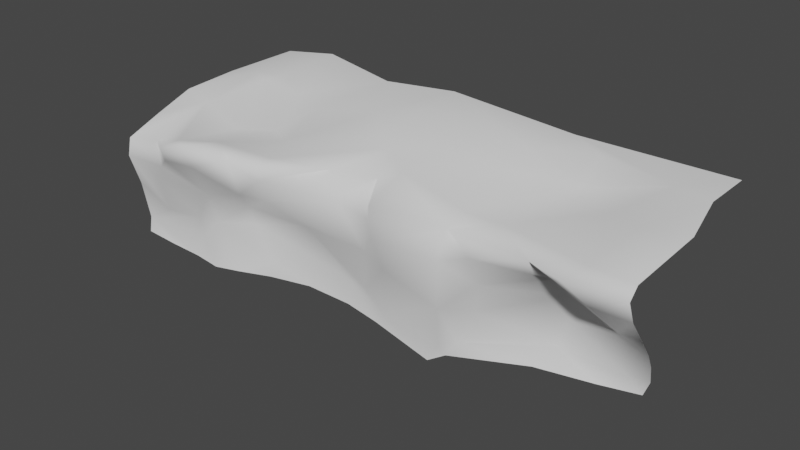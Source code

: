 # Source: cliff_03.blend  (saved by Blender 3.6.11; exported with 4.5.12 LTS)
import bpy
from mathutils import Matrix  # noqa: F401  (used for matrix-valued properties, if any)

bpy.ops.wm.read_factory_settings(use_empty=True)
scene = bpy.context.scene
scene.name = 'Scene'

# ---- collections
col_collection = bpy.data.collections.new('Collection'); scene.collection.children.link(col_collection)

# ---- world
world_world = bpy.data.worlds.new('World'); scene.world = world_world
world_world.use_nodes = True; world_world.node_tree.nodes.clear()
_N = world_world.node_tree.nodes; _L = world_world.node_tree.links
n0 = _N.new('ShaderNodeOutputWorld'); n0.name = 'World Output'; n0.location = (300, 300)
n1 = _N.new('ShaderNodeBackground'); n1.name = 'Background'; n1.location = (10, 300)
n1.inputs[0].default_value = (0.05088, 0.05088, 0.05088, 1.0)
_L.new(n1.outputs[0], n0.inputs[0])
n0.is_active_output = True
world_world.color = (0.05088, 0.05088, 0.05088)
world_world.use_sun_shadow = False
world_world.sun_shadow_jitter_overblur = 0.0

# ---- meshes
me_plane = bpy.data.meshes.new('Plane')
me_plane.from_pydata([(-1.27, -0.0374, -1.306), (1.724, 0.6914, -1.079), (-1.181, 0.4793, 0.9073), (2.127, 1.102, 0.8754), (-0.547, -1.526, 5.405), (1.908, 0.01523, 4.762), (-1.104, 5.913, 5.776), (1.946, 5.785, 5.676), (5.256, 2.091, -1.828), (6.204, 2.221, -0.5976), (6.38, 2.929, 4.545), (4.984, 7.516, 5.983), (-4.585, 0.179, -1.283), (-4.533, 0.2355, 0.6807), (-4.408, -0.2963, 4.41), (-4.422, 6.911, 6.024), (2.232, 3.555, 5.004), (-0.7453, 3.848, 4.561), (5.836, 6.617, 5.536), (-5.33, 6.002, 5.805), (-6.305, 0.1395, -1.144), (-6.341, 0.1333, 0.9197), (-6.175, -0.5274, 4.173), (-6.305, 6.244, 5.656), (-7.128, 4.013, 5.124), (-2.85, -1.431, 4.908), (-2.832, 6.58, 6.117), (-2.741, 0.4318, 0.6911), (-2.854, 0.211, -1.358), (-3.38, 5.671, 6.003), (1.924, 0.403, 2.974), (-2.031, -0.5273, 3.385), (6.576, 1.67, 1.593), (-4.504, -0.5043, 2.462), (-6.269, -0.4869, 2.507), (-3.106, -0.3283, 2.982), (-1.206, 0.1678, -0.3475), (1.884, 0.7931, -0.163), (5.827, 2.269, -1.359), (-4.559, 0.4898, -0.3937), (-6.363, 0.2629, -0.1846), (-2.722, 0.5941, -0.4749), (6.599, 2.417, -2.399), (7.451, 2.132, -0.844), (7.154, 1.444, 4.024), (6.275, 7.809, 5.82), (6.824, 6.101, 5.211), (7.862, 1.43, 1.36), (7.022, 2.427, -1.769), (3.636, 6.761, 5.887), (4.511, 1.944, 4.741), (4.303, 1.776, 0.1988), (3.528, 1.379, -1.224), (4.392, 5.482, 5.527), (4.924, 1.284, 2.274), (3.888, 1.573, -0.5437), (0.1091, 0.1424, -1.133), (0.5203, 0.9952, 1.156), (0.4765, -0.8057, 4.975), (0.4804, 5.417, 5.532), (0.832, 2.842, 4.776), (-0.03588, 0.06391, 2.838), (0.3296, 0.5249, -0.06026), (-1.575, 0.363, 2.111), (-4.552, -0.1789, 1.543), (-6.333, -0.148, 1.697), (-2.864, 0.1287, 1.748), (2.269, 1.195, 1.897), (6.429, 1.923, 0.3773), (7.806, 1.793, 0.1406), (4.705, 1.671, 1.08), (0.3908, 0.8431, 2.057), (1.772, 0.1523, 4.009), (6.683, 1.892, 2.992), (-1.159, -1.159, 4.309), (-4.414, -0.6089, 3.419), (-6.188, -0.6858, 3.34), (-3.207, -0.8983, 3.958), (7.493, 1.159, 2.676), (5.09, 1.636, 3.549), (0.08303, -0.4495, 3.891), (-1.023, 0.5185, 4.991), (-5.089, 3.311, 4.975), (2.134, 1.889, 4.888), (6.155, 5.361, 5.194), (-6.791, 1.729, 4.579), (-2.946, 3.423, 4.234), (7.074, 3.994, 4.704), (4.695, 4.122, 5.252), (0.7877, 0.6049, 4.882), (-1.003, -0.6433, 5.41), (-4.711, 1.533, 4.672), (-6.483, 0.6008, 4.376), (-3.574, 0.2837, 4.483), (2.026, 0.8995, 4.806), (6.263, 4.134, 4.897), (7.112, 2.648, 4.364), (4.601, 2.998, 4.987), (0.5797, -0.1169, 4.972), (9.988, 1.971, -2.807), (10.63, 2.037, -0.9098), (11.09, 1.917, 4.049), (10.69, 7.833, 5.565), (11.36, 6.556, 4.901), (10.75, 1.497, 1.479), (10.46, 2.113, -2.003), (10.63, 1.827, 0.2102), (11.0, 1.246, 2.802), (10.93, 2.924, 4.38), (10.98, 3.01, 4.299), (10.56, 2.531, -2.604), (11.92, 2.621, -0.5156), (11.74, 2.184, 4.043), (13.67, 9.147, 5.561), (13.75, 8.747, 4.941), (12.33, 2.211, 1.725), (11.1, 2.562, -1.713), (12.37, 2.565, 0.5791), (12.06, 2.003, 2.939), (13.54, 7.561, 4.476), (12.55, 3.55, 4.068), (17.45, 3.483, -1.527), (18.17, 3.838, 0.2347), (17.4, 1.003, 3.959), (17.64, 8.691, 5.601), (17.82, 5.174, 5.032), (18.2, 2.897, 1.962), (17.96, 3.973, -0.7305), (18.26, 3.558, 1.056), (17.77, 1.731, 3.016), (17.53, 2.8, 4.629), (17.39, 1.653, 4.353), (15.79, 3.474, 1.972), (15.75, 3.846, 0.9944), (15.19, 1.508, 4.146), (15.63, 2.588, 3.047), (15.86, 6.354, 4.577), (15.45, 3.409, 4.368), (15.24, 3.855, -0.8326), (14.69, 3.011, -1.64), (15.52, 9.173, 5.571), (15.78, 7.7, 5.016), (15.56, 3.961, 0.09984), (19.35, 3.816, -1.383), (19.87, 3.159, 0.4864), (19.47, 1.603, 3.936), (19.45, 7.827, 5.63), (19.77, 5.707, 5.046), (19.86, 2.182, 2.142), (19.71, 3.612, -0.5069), (19.92, 2.73, 1.266), (19.66, 1.666, 3.109), (19.54, 3.191, 4.651), (19.44, 2.149, 4.375), (-1.104, 10.44, 5.776), (1.946, 10.44, 5.676), (4.984, 10.44, 5.983), (-4.422, 10.44, 6.024), (-6.305, 10.44, 5.656), (-2.832, 10.44, 6.117), (6.275, 10.44, 5.82), (3.636, 10.44, 5.887), (0.4804, 10.44, 5.532), (10.69, 10.44, 5.565), (13.67, 10.44, 5.561), (17.64, 10.44, 5.601), (15.52, 10.44, 5.571), (19.45, 10.44, 5.63)], [], [(62, 37, 3, 57), (80, 72, 5, 58), (60, 16, 7, 59), (97, 50, 10, 95), (70, 51, 9, 68), (55, 52, 8, 38), (29, 26, 15, 19), (77, 25, 14, 75), (41, 27, 13, 39), (86, 29, 19, 82), (49, 53, 18, 11), (89, 83, 16, 60), (39, 13, 21, 40), (75, 14, 22, 76), (19, 15, 23, 24), (82, 19, 24, 85), (81, 17, 29, 86), (36, 2, 27, 41), (74, 4, 25, 77), (17, 6, 26, 29), (63, 31, 35, 66), (64, 33, 34, 65), (66, 35, 33, 64), (79, 54, 32, 73), (71, 67, 30, 61), (0, 36, 41, 28), (12, 39, 40, 20), (28, 41, 39, 12), (51, 55, 38, 9), (56, 1, 37, 62), (95, 10, 44, 96), (73, 32, 47, 78), (38, 8, 42, 48), (68, 9, 43, 69), (11, 18, 46, 45), (9, 38, 48, 43), (3, 37, 55, 51), (72, 30, 54, 79), (7, 16, 53, 49), (37, 1, 52, 55), (67, 3, 51, 70), (94, 5, 50, 97), (0, 56, 62, 36), (63, 71, 61, 31), (81, 89, 60, 17), (17, 60, 59, 6), (74, 80, 58, 4), (36, 62, 57, 2), (2, 57, 71, 63), (30, 67, 70, 54), (32, 68, 69, 47), (57, 3, 67, 71), (27, 66, 64, 13), (13, 64, 65, 21), (2, 63, 66, 27), (54, 70, 68, 32), (31, 61, 80, 74), (5, 72, 79, 50), (10, 73, 78, 44), (50, 79, 73, 10), (31, 74, 77, 35), (33, 75, 76, 34), (35, 77, 75, 33), (61, 30, 72, 80), (90, 98, 89, 81), (16, 83, 88, 53), (18, 84, 87, 46), (90, 81, 86, 93), (91, 82, 85, 92), (98, 94, 83, 89), (93, 86, 82, 91), (53, 88, 84, 18), (25, 93, 91, 14), (58, 5, 94, 98), (14, 91, 92, 22), (4, 90, 93, 25), (4, 58, 98, 90), (83, 94, 97, 88), (84, 95, 96, 87), (88, 97, 95, 84), (46, 87, 108, 103), (43, 48, 105, 100), (47, 69, 106, 104), (96, 44, 101, 109), (78, 47, 104, 107), (87, 96, 109, 108), (69, 43, 100, 106), (44, 78, 107, 101), (48, 42, 99, 105), (45, 46, 103, 102), (108, 109, 120, 119), (105, 99, 110, 116), (102, 103, 114, 113), (109, 101, 112, 120), (106, 100, 111, 117), (103, 108, 119, 114), (100, 105, 116, 111), (107, 104, 115, 118), (104, 106, 117, 115), (101, 107, 118, 112), (132, 133, 128, 126), (134, 135, 129, 123), (136, 137, 131, 130), (138, 139, 121, 127), (140, 141, 125, 124), (137, 134, 123, 131), (133, 142, 122, 128), (141, 136, 130, 125), (142, 138, 127, 122), (135, 132, 126, 129), (118, 115, 132, 135), (111, 116, 138, 142), (114, 119, 136, 141), (117, 111, 142, 133), (120, 112, 134, 137), (113, 114, 141, 140), (116, 110, 139, 138), (119, 120, 137, 136), (112, 118, 135, 134), (115, 117, 133, 132), (122, 127, 149, 144), (129, 126, 148, 151), (126, 128, 150, 148), (123, 129, 151, 145), (130, 131, 153, 152), (127, 121, 143, 149), (124, 125, 147, 146), (131, 123, 145, 153), (128, 122, 144, 150), (125, 130, 152, 147), (140, 124, 165, 166), (7, 49, 161, 155), (45, 102, 163, 160), (102, 113, 164, 163), (15, 26, 159, 157), (6, 59, 162, 154), (124, 146, 167, 165), (113, 140, 166, 164), (11, 45, 160, 156), (23, 15, 157, 158), (49, 11, 156, 161), (59, 7, 155, 162), (26, 6, 154, 159)])
me_plane.polygons.foreach_set('use_smooth', [True] * 143)
_uv = me_plane.uv_layers.new(name='UVMap')
_uv.uv.foreach_set('vector', [0.5, 0.5, 1.0, 0.5, 1.0, 1.0, 0.5, 1.0, 0.5, 1.0, 1.0, 1.0, 1.0, 1.0, 0.5, 1.0, 0.5, 1.0, 1.0, 1.0, 1.0, 1.0, 0.5, 1.0, 1.0, 1.0, 1.0, 1.0, 1.0, 1.0, 1.0, 1.0, 1.0, 1.0, 1.0, 1.0, 1.0, 1.0, 1.0, 1.0, 1.0, 0.5, 1.0, 0.0, 1.0, 0.0, 1.0, 0.5, 0.0, 1.0, 0.0, 1.0, 0.0, 1.0, 0.0, 1.0, 0.0, 1.0, 0.0, 1.0, 0.0, 1.0, 0.0, 1.0, 0.0, 0.5, 0.0, 1.0, 0.0, 1.0, 0.0, 0.5, 0.0, 1.0, 0.0, 1.0, 0.0, 1.0, 0.0, 1.0, 1.0, 1.0, 1.0, 1.0, 1.0, 1.0, 1.0, 1.0, 0.5, 1.0, 1.0, 1.0, 1.0, 1.0, 0.5, 1.0, 0.0, 0.5, 0.0, 1.0, 0.0, 1.0, 0.0, 0.5, 0.0, 1.0, 0.0, 1.0, 0.0, 1.0, 0.0, 1.0, 0.0, 1.0, 0.0, 1.0, 0.0, 1.0, 0.0, 1.0, 0.0, 1.0, 0.0, 1.0, 0.0, 1.0, 0.0, 1.0, 0.0, 1.0, 0.0, 1.0, 0.0, 1.0, 0.0, 1.0, 0.0, 0.5, 0.0, 1.0, 0.0, 1.0, 0.0, 0.5, 0.0, 1.0, 0.0, 1.0, 0.0, 1.0, 0.0, 1.0, 0.0, 1.0, 0.0, 1.0, 0.0, 1.0, 0.0, 1.0, 0.0, 1.0, 0.0, 1.0, 0.0, 1.0, 0.0, 1.0, 0.0, 1.0, 0.0, 1.0, 0.0, 1.0, 0.0, 1.0, 0.0, 1.0, 0.0, 1.0, 0.0, 1.0, 0.0, 1.0, 1.0, 1.0, 1.0, 1.0, 1.0, 1.0, 1.0, 1.0, 0.5, 1.0, 1.0, 1.0, 1.0, 1.0, 0.5, 1.0, 0.0, 0.0, 0.0, 0.5, 0.0, 0.5, 0.0, 0.0, 0.0, 0.0, 0.0, 0.5, 0.0, 0.5, 0.0, 0.0, 0.0, 0.0, 0.0, 0.5, 0.0, 0.5, 0.0, 0.0, 1.0, 1.0, 1.0, 0.5, 1.0, 0.5, 1.0, 1.0, 0.5, 0.0, 1.0, 0.0, 1.0, 0.5, 0.5, 0.5, 1.0, 1.0, 1.0, 1.0, 1.0, 1.0, 1.0, 1.0, 1.0, 1.0, 1.0, 1.0, 1.0, 1.0, 1.0, 1.0, 1.0, 0.5, 1.0, 0.0, 1.0, 0.0, 1.0, 0.5, 1.0, 1.0, 1.0, 1.0, 1.0, 1.0, 1.0, 1.0, 1.0, 1.0, 1.0, 1.0, 1.0, 1.0, 1.0, 1.0, 1.0, 1.0, 1.0, 0.5, 1.0, 0.5, 1.0, 1.0, 1.0, 1.0, 1.0, 0.5, 1.0, 0.5, 1.0, 1.0, 1.0, 1.0, 1.0, 1.0, 1.0, 1.0, 1.0, 1.0, 1.0, 1.0, 1.0, 1.0, 1.0, 1.0, 1.0, 1.0, 1.0, 0.5, 1.0, 0.0, 1.0, 0.0, 1.0, 0.5, 1.0, 1.0, 1.0, 1.0, 1.0, 1.0, 1.0, 1.0, 1.0, 1.0, 1.0, 1.0, 1.0, 1.0, 1.0, 1.0, 0.0, 0.0, 0.5, 0.0, 0.5, 0.5, 0.0, 0.5, 0.0, 1.0, 0.5, 1.0, 0.5, 1.0, 0.0, 1.0, 0.0, 1.0, 0.5, 1.0, 0.5, 1.0, 0.0, 1.0, 0.0, 1.0, 0.5, 1.0, 0.5, 1.0, 0.0, 1.0, 0.0, 1.0, 0.5, 1.0, 0.5, 1.0, 0.0, 1.0, 0.0, 0.5, 0.5, 0.5, 0.5, 1.0, 0.0, 1.0, 0.0, 1.0, 0.5, 1.0, 0.5, 1.0, 0.0, 1.0, 1.0, 1.0, 1.0, 1.0, 1.0, 1.0, 1.0, 1.0, 1.0, 1.0, 1.0, 1.0, 1.0, 1.0, 1.0, 1.0, 0.5, 1.0, 1.0, 1.0, 1.0, 1.0, 0.5, 1.0, 0.0, 1.0, 0.0, 1.0, 0.0, 1.0, 0.0, 1.0, 0.0, 1.0, 0.0, 1.0, 0.0, 1.0, 0.0, 1.0, 0.0, 1.0, 0.0, 1.0, 0.0, 1.0, 0.0, 1.0, 1.0, 1.0, 1.0, 1.0, 1.0, 1.0, 1.0, 1.0, 0.0, 1.0, 0.5, 1.0, 0.5, 1.0, 0.0, 1.0, 1.0, 1.0, 1.0, 1.0, 1.0, 1.0, 1.0, 1.0, 1.0, 1.0, 1.0, 1.0, 1.0, 1.0, 1.0, 1.0, 1.0, 1.0, 1.0, 1.0, 1.0, 1.0, 1.0, 1.0, 0.0, 1.0, 0.0, 1.0, 0.0, 1.0, 0.0, 1.0, 0.0, 1.0, 0.0, 1.0, 0.0, 1.0, 0.0, 1.0, 0.0, 1.0, 0.0, 1.0, 0.0, 1.0, 0.0, 1.0, 0.5, 1.0, 1.0, 1.0, 1.0, 1.0, 0.5, 1.0, 0.0, 1.0, 0.5, 1.0, 0.5, 1.0, 0.0, 1.0, 1.0, 1.0, 1.0, 1.0, 1.0, 1.0, 1.0, 1.0, 1.0, 1.0, 1.0, 1.0, 1.0, 1.0, 1.0, 1.0, 0.0, 1.0, 0.0, 1.0, 0.0, 1.0, 0.0, 1.0, 0.0, 1.0, 0.0, 1.0, 0.0, 1.0, 0.0, 1.0, 0.5, 1.0, 1.0, 1.0, 1.0, 1.0, 0.5, 1.0, 0.0, 1.0, 0.0, 1.0, 0.0, 1.0, 0.0, 1.0, 1.0, 1.0, 1.0, 1.0, 1.0, 1.0, 1.0, 1.0, 0.0, 1.0, 0.0, 1.0, 0.0, 1.0, 0.0, 1.0, 0.5, 1.0, 1.0, 1.0, 1.0, 1.0, 0.5, 1.0, 0.0, 1.0, 0.0, 1.0, 0.0, 1.0, 0.0, 1.0, 0.0, 1.0, 0.0, 1.0, 0.0, 1.0, 0.0, 1.0, 0.0, 1.0, 0.5, 1.0, 0.5, 1.0, 0.0, 1.0, 1.0, 1.0, 1.0, 1.0, 1.0, 1.0, 1.0, 1.0, 1.0, 1.0, 1.0, 1.0, 1.0, 1.0, 1.0, 1.0, 1.0, 1.0, 1.0, 1.0, 1.0, 1.0, 1.0, 1.0, 1.0, 1.0, 1.0, 1.0, 1.0, 1.0, 1.0, 1.0, 1.0, 1.0, 1.0, 0.5, 1.0, 0.5, 1.0, 1.0, 1.0, 1.0, 1.0, 1.0, 1.0, 1.0, 1.0, 1.0, 1.0, 1.0, 1.0, 1.0, 1.0, 1.0, 1.0, 1.0, 1.0, 1.0, 1.0, 1.0, 1.0, 1.0, 1.0, 1.0, 1.0, 1.0, 1.0, 1.0, 1.0, 1.0, 1.0, 1.0, 1.0, 1.0, 1.0, 1.0, 1.0, 1.0, 1.0, 1.0, 1.0, 1.0, 1.0, 1.0, 1.0, 1.0, 1.0, 1.0, 1.0, 0.5, 1.0, 0.0, 1.0, 0.0, 1.0, 0.5, 1.0, 1.0, 1.0, 1.0, 1.0, 1.0, 1.0, 1.0, 1.0, 1.0, 1.0, 1.0, 1.0, 1.0, 1.0, 1.0, 1.0, 0.5, 1.0, 0.0, 1.0, 0.0, 1.0, 0.5, 1.0, 1.0, 1.0, 1.0, 1.0, 1.0, 1.0, 1.0, 1.0, 1.0, 1.0, 1.0, 1.0, 1.0, 1.0, 1.0, 1.0, 1.0, 1.0, 1.0, 1.0, 1.0, 1.0, 1.0, 1.0, 1.0, 1.0, 1.0, 1.0, 1.0, 1.0, 1.0, 1.0, 1.0, 1.0, 0.5, 1.0, 0.5, 1.0, 1.0, 1.0, 1.0, 1.0, 1.0, 1.0, 1.0, 1.0, 1.0, 1.0, 1.0, 1.0, 1.0, 1.0, 1.0, 1.0, 1.0, 1.0, 1.0, 1.0, 1.0, 1.0, 1.0, 1.0, 1.0, 1.0, 1.0, 1.0, 1.0, 1.0, 1.0, 1.0, 1.0, 1.0, 1.0, 1.0, 1.0, 1.0, 1.0, 1.0, 1.0, 1.0, 1.0, 1.0, 1.0, 1.0, 1.0, 1.0, 1.0, 1.0, 0.1982, 1.0, -0.3018, 1.0, 0.0, 1.0, 0.5, 1.0, 1.0, 1.0, 1.0, 1.0, 1.0, 1.0, 1.0, 1.0, 1.0, 1.0, 1.0, 1.0, 1.0, 1.0, 1.0, 1.0, 1.0, 1.0, 0.8264, 1.0, 1.0, 1.0, 1.0, 1.0, 1.0, 1.0, 1.0, 1.0, 1.0, 1.0, 1.0, 1.0, 0.8264, 1.0, 0.1982, 1.0, 0.5, 1.0, 1.0, 1.0, 1.0, 1.0, 1.0, 1.0, 1.0, 1.0, 1.0, 1.0, 1.0, 1.0, 1.0, 1.0, 1.0, 1.0, 1.0, 1.0, 1.0, 1.0, 0.5, 1.0, 0.1982, 1.0, 0.8264, 1.0, 1.0, 1.0, 1.0, 1.0, 1.0, 1.0, 1.0, 1.0, 1.0, 1.0, 1.0, 1.0, 0.8264, 1.0, 1.0, 1.0, 1.0, 1.0, 1.0, 1.0, 1.0, 1.0, 1.0, 1.0, 1.0, 1.0, 1.0, 1.0, 1.0, 1.0, 1.0, 1.0, 0.5, 1.0, 0.0, 1.0, -0.3018, 1.0, 0.1982, 1.0, 1.0, 1.0, 1.0, 1.0, 1.0, 1.0, 1.0, 1.0, 1.0, 1.0, 1.0, 1.0, 1.0, 1.0, 1.0, 1.0, 1.0, 1.0, 1.0, 1.0, 1.0, 1.0, 1.0, 1.0, 1.0, 1.0, 0.5, 1.0, 0.5, 1.0, 1.0, 1.0, 1.0, 1.0, 1.0, 1.0, 1.0, 1.0, 1.0, 1.0, 1.0, 1.0, 1.0, 1.0, 1.0, 1.0, 1.0, 1.0, 1.0, 1.0, 1.0, 1.0, 1.0, 1.0, 1.0, 1.0, 1.0, 1.0, 1.0, 1.0, 1.0, 1.0, 1.0, 1.0, 0.5, 1.0, 0.0, 1.0, 0.0, 1.0, 0.5, 1.0, 1.0, 1.0, 1.0, 1.0, 1.0, 1.0, 1.0, 1.0, 1.0, 1.0, 1.0, 1.0, 1.0, 1.0, 1.0, 1.0, 1.0, 1.0, 1.0, 1.0, 1.0, 1.0, 1.0, 1.0, 1.0, 1.0, 1.0, 1.0, 1.0, 1.0, 1.0, 1.0, 1.0, 1.0, 1.0, 1.0, 1.0, 1.0, 1.0, 1.0, 1.0, 1.0, 1.0, 1.0, 1.0, 1.0, 1.0, 1.0, 1.0, 1.0, 1.0, 1.0, 1.0, 1.0, 1.0, 1.0, 1.0, 1.0, 1.0, 1.0, 1.0, 1.0, 1.0, 0.0, 1.0, 0.0, 1.0, 0.0, 1.0, 0.0, 1.0, 0.0, 1.0, 0.5, 1.0, 0.5, 1.0, 0.0, 1.0, 1.0, 1.0, 1.0, 1.0, 1.0, 1.0, 1.0, 1.0, 1.0, 1.0, 1.0, 1.0, 1.0, 1.0, 1.0, 1.0, 1.0, 1.0, 1.0, 1.0, 1.0, 1.0, 1.0, 1.0, 0.0, 1.0, 0.0, 1.0, 0.0, 1.0, 0.0, 1.0, 1.0, 1.0, 1.0, 1.0, 1.0, 1.0, 1.0, 1.0, 0.5, 1.0, 1.0, 1.0, 1.0, 1.0, 0.5, 1.0, 0.0, 1.0, 0.0, 1.0, 0.0, 1.0, 0.0, 1.0])
me_plane.update()

# ---- objects
ob_plane = bpy.data.objects.new('Plane', me_plane)

# ---- transforms, parenting, visibility, modifiers, constraints
ob_plane.location = (0.0, 0.0, 0.0)
_m = ob_plane.modifiers.new('Decimate', 'DECIMATE')
_m.ratio = 0.6667

# ---- collection membership
col_collection.objects.link(ob_plane)

# ---- scene / render settings (as saved in the file)
scene.frame_start = 1; scene.frame_end = 250; scene.frame_set(1)
scene.render.engine = 'BLENDER_EEVEE_NEXT'
scene.cycles.sampling_pattern = 'TABULATED_SOBOL'
scene.view_settings.view_transform = 'Filmic'
bpy.context.view_layer.update()

# ---- added for rendering (the .blend has no active camera and no usable light): camera, sun
cam_auto = bpy.data.cameras.new('AutoCamera')
cam_auto.lens = 50.0
cam_auto.sensor_width = 36.0
cam_auto.clip_end = 1000.0
ob_auto_camera = bpy.data.objects.new('AutoCamera', cam_auto)
scene.collection.objects.link(ob_auto_camera)
ob_auto_camera.location = (35.0053, -29.9017, 24.5605)
ob_auto_camera.rotation_euler = (1.09748, -7.21219e-08, 0.694738)
scene.camera = ob_auto_camera
light_auto_sun = bpy.data.lights.new('AutoSun', 'SUN')
light_auto_sun.energy = 3.0
light_auto_sun.angle = 0.0523599
ob_auto_sun = bpy.data.objects.new('AutoSun', light_auto_sun)
scene.collection.objects.link(ob_auto_sun)
ob_auto_sun.rotation_euler = (0.872665, 0.174533, 0.523599)
bpy.context.view_layer.update()
